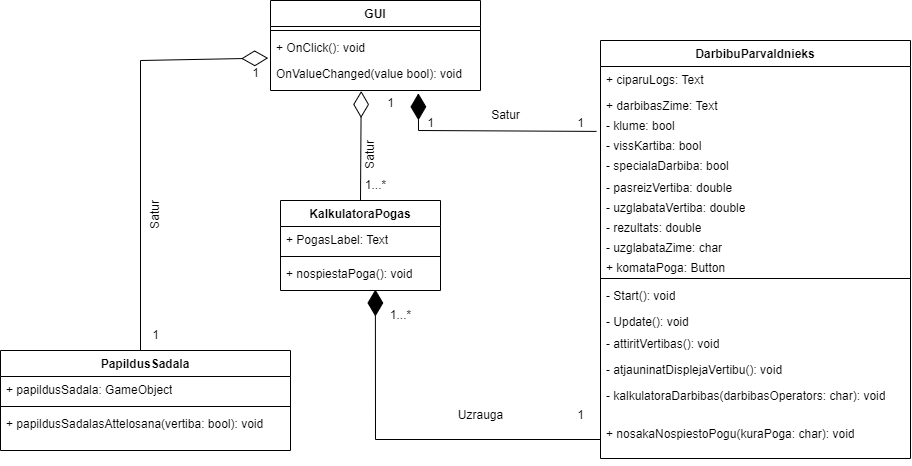

The diagram above was exported from draw.io. Its source (the exported page's mxGraphModel, read from the mxfile embedded in the PNG):
<mxGraphModel dx="2177" dy="751" grid="1" gridSize="10" guides="1" tooltips="1" connect="1" arrows="1" fold="1" page="1" pageScale="1" pageWidth="850" pageHeight="1100" math="0" shadow="0">
  <root>
    <mxCell id="0" />
    <mxCell id="1" parent="0" />
    <mxCell id="CUjz-e8doJSZxIUFtqPX-1" value="GUI" style="swimlane;fontStyle=1;align=center;verticalAlign=top;childLayout=stackLayout;horizontal=1;startSize=26;horizontalStack=0;resizeParent=1;resizeParentMax=0;resizeLast=0;collapsible=1;marginBottom=0;whiteSpace=wrap;html=1;" vertex="1" parent="1">
      <mxGeometry x="90" y="120" width="210" height="90" as="geometry">
        <mxRectangle x="160" y="130" width="60" height="30" as="alternateBounds" />
      </mxGeometry>
    </mxCell>
    <mxCell id="CUjz-e8doJSZxIUFtqPX-3" value="" style="line;strokeWidth=1;fillColor=none;align=left;verticalAlign=middle;spacingTop=-1;spacingLeft=3;spacingRight=3;rotatable=0;labelPosition=right;points=[];portConstraint=eastwest;strokeColor=inherit;" vertex="1" parent="CUjz-e8doJSZxIUFtqPX-1">
      <mxGeometry y="26" width="210" height="8" as="geometry" />
    </mxCell>
    <mxCell id="CUjz-e8doJSZxIUFtqPX-4" value="+ OnClick(): void" style="text;strokeColor=none;fillColor=none;align=left;verticalAlign=top;spacingLeft=4;spacingRight=4;overflow=hidden;rotatable=0;points=[[0,0.5],[1,0.5]];portConstraint=eastwest;whiteSpace=wrap;html=1;" vertex="1" parent="CUjz-e8doJSZxIUFtqPX-1">
      <mxGeometry y="34" width="210" height="26" as="geometry" />
    </mxCell>
    <mxCell id="CUjz-e8doJSZxIUFtqPX-5" value="OnValueChanged(value bool): void&amp;nbsp;&lt;br&gt;" style="text;strokeColor=none;fillColor=none;align=left;verticalAlign=top;spacingLeft=4;spacingRight=4;overflow=hidden;rotatable=0;points=[[0,0.5],[1,0.5]];portConstraint=eastwest;whiteSpace=wrap;html=1;" vertex="1" parent="CUjz-e8doJSZxIUFtqPX-1">
      <mxGeometry y="60" width="210" height="30" as="geometry" />
    </mxCell>
    <mxCell id="CUjz-e8doJSZxIUFtqPX-6" value="KalkulatoraPogas" style="swimlane;fontStyle=1;align=center;verticalAlign=top;childLayout=stackLayout;horizontal=1;startSize=26;horizontalStack=0;resizeParent=1;resizeParentMax=0;resizeLast=0;collapsible=1;marginBottom=0;whiteSpace=wrap;html=1;" vertex="1" parent="1">
      <mxGeometry x="100" y="320" width="160" height="90" as="geometry" />
    </mxCell>
    <mxCell id="CUjz-e8doJSZxIUFtqPX-10" value="" style="endArrow=diamondThin;endFill=0;endSize=24;html=1;rounded=0;entryX=0.432;entryY=1.016;entryDx=0;entryDy=0;entryPerimeter=0;" edge="1" parent="CUjz-e8doJSZxIUFtqPX-6" target="CUjz-e8doJSZxIUFtqPX-5">
      <mxGeometry width="160" relative="1" as="geometry">
        <mxPoint x="80" as="sourcePoint" />
        <mxPoint x="240" as="targetPoint" />
      </mxGeometry>
    </mxCell>
    <mxCell id="CUjz-e8doJSZxIUFtqPX-7" value="+ PogasLabel: Text" style="text;strokeColor=none;fillColor=none;align=left;verticalAlign=top;spacingLeft=4;spacingRight=4;overflow=hidden;rotatable=0;points=[[0,0.5],[1,0.5]];portConstraint=eastwest;whiteSpace=wrap;html=1;" vertex="1" parent="CUjz-e8doJSZxIUFtqPX-6">
      <mxGeometry y="26" width="160" height="26" as="geometry" />
    </mxCell>
    <mxCell id="CUjz-e8doJSZxIUFtqPX-8" value="" style="line;strokeWidth=1;fillColor=none;align=left;verticalAlign=middle;spacingTop=-1;spacingLeft=3;spacingRight=3;rotatable=0;labelPosition=right;points=[];portConstraint=eastwest;strokeColor=inherit;" vertex="1" parent="CUjz-e8doJSZxIUFtqPX-6">
      <mxGeometry y="52" width="160" height="8" as="geometry" />
    </mxCell>
    <mxCell id="CUjz-e8doJSZxIUFtqPX-9" value="+ nospiestaPoga(): void" style="text;strokeColor=none;fillColor=none;align=left;verticalAlign=top;spacingLeft=4;spacingRight=4;overflow=hidden;rotatable=0;points=[[0,0.5],[1,0.5]];portConstraint=eastwest;whiteSpace=wrap;html=1;" vertex="1" parent="CUjz-e8doJSZxIUFtqPX-6">
      <mxGeometry y="60" width="160" height="30" as="geometry" />
    </mxCell>
    <mxCell id="CUjz-e8doJSZxIUFtqPX-11" value="1...*" style="text;html=1;align=center;verticalAlign=middle;resizable=0;points=[];autosize=1;strokeColor=none;fillColor=none;" vertex="1" parent="1">
      <mxGeometry x="175" y="290" width="40" height="30" as="geometry" />
    </mxCell>
    <mxCell id="CUjz-e8doJSZxIUFtqPX-12" value="1" style="text;html=1;align=center;verticalAlign=middle;resizable=0;points=[];autosize=1;strokeColor=none;fillColor=none;" vertex="1" parent="1">
      <mxGeometry x="195" y="208" width="30" height="30" as="geometry" />
    </mxCell>
    <mxCell id="CUjz-e8doJSZxIUFtqPX-13" value="Satur" style="text;html=1;align=center;verticalAlign=middle;resizable=0;points=[];autosize=1;strokeColor=none;fillColor=none;rotation=-90;" vertex="1" parent="1">
      <mxGeometry x="165" y="260" width="50" height="30" as="geometry" />
    </mxCell>
    <mxCell id="CUjz-e8doJSZxIUFtqPX-14" value="DarbibuParvaldnieks" style="swimlane;fontStyle=1;align=center;verticalAlign=top;childLayout=stackLayout;horizontal=1;startSize=26;horizontalStack=0;resizeParent=1;resizeParentMax=0;resizeLast=0;collapsible=1;marginBottom=0;whiteSpace=wrap;html=1;" vertex="1" parent="1">
      <mxGeometry x="420" y="160" width="310" height="418" as="geometry">
        <mxRectangle x="420" y="160" width="160" height="30" as="alternateBounds" />
      </mxGeometry>
    </mxCell>
    <mxCell id="CUjz-e8doJSZxIUFtqPX-15" value="+ ciparuLogs: Text" style="text;strokeColor=none;fillColor=none;align=left;verticalAlign=top;spacingLeft=4;spacingRight=4;overflow=hidden;rotatable=0;points=[[0,0.5],[1,0.5]];portConstraint=eastwest;whiteSpace=wrap;html=1;" vertex="1" parent="CUjz-e8doJSZxIUFtqPX-14">
      <mxGeometry y="26" width="310" height="26" as="geometry" />
    </mxCell>
    <mxCell id="CUjz-e8doJSZxIUFtqPX-22" value="+ darbibasZime: Text" style="text;strokeColor=none;fillColor=none;align=left;verticalAlign=top;spacingLeft=4;spacingRight=4;overflow=hidden;rotatable=0;points=[[0,0.5],[1,0.5]];portConstraint=eastwest;whiteSpace=wrap;html=1;" vertex="1" parent="CUjz-e8doJSZxIUFtqPX-14">
      <mxGeometry y="52" width="310" height="20" as="geometry" />
    </mxCell>
    <mxCell id="CUjz-e8doJSZxIUFtqPX-23" value="- klume: bool" style="text;strokeColor=none;fillColor=none;align=left;verticalAlign=top;spacingLeft=4;spacingRight=4;overflow=hidden;rotatable=0;points=[[0,0.5],[1,0.5]];portConstraint=eastwest;whiteSpace=wrap;html=1;" vertex="1" parent="CUjz-e8doJSZxIUFtqPX-14">
      <mxGeometry y="72" width="310" height="20" as="geometry" />
    </mxCell>
    <mxCell id="CUjz-e8doJSZxIUFtqPX-24" value="- vissKartiba: bool" style="text;strokeColor=none;fillColor=none;align=left;verticalAlign=top;spacingLeft=4;spacingRight=4;overflow=hidden;rotatable=0;points=[[0,0.5],[1,0.5]];portConstraint=eastwest;whiteSpace=wrap;html=1;" vertex="1" parent="CUjz-e8doJSZxIUFtqPX-14">
      <mxGeometry y="92" width="310" height="20" as="geometry" />
    </mxCell>
    <mxCell id="CUjz-e8doJSZxIUFtqPX-28" value="- specialaDarbiba: bool" style="text;strokeColor=none;fillColor=none;align=left;verticalAlign=top;spacingLeft=4;spacingRight=4;overflow=hidden;rotatable=0;points=[[0,0.5],[1,0.5]];portConstraint=eastwest;whiteSpace=wrap;html=1;" vertex="1" parent="CUjz-e8doJSZxIUFtqPX-14">
      <mxGeometry y="112" width="310" height="22" as="geometry" />
    </mxCell>
    <mxCell id="CUjz-e8doJSZxIUFtqPX-27" value="- pasreizVertiba: double" style="text;strokeColor=none;fillColor=none;align=left;verticalAlign=top;spacingLeft=4;spacingRight=4;overflow=hidden;rotatable=0;points=[[0,0.5],[1,0.5]];portConstraint=eastwest;whiteSpace=wrap;html=1;" vertex="1" parent="CUjz-e8doJSZxIUFtqPX-14">
      <mxGeometry y="134" width="310" height="20" as="geometry" />
    </mxCell>
    <mxCell id="CUjz-e8doJSZxIUFtqPX-26" value="- uzglabataVertiba: double" style="text;strokeColor=none;fillColor=none;align=left;verticalAlign=top;spacingLeft=4;spacingRight=4;overflow=hidden;rotatable=0;points=[[0,0.5],[1,0.5]];portConstraint=eastwest;whiteSpace=wrap;html=1;" vertex="1" parent="CUjz-e8doJSZxIUFtqPX-14">
      <mxGeometry y="154" width="310" height="20" as="geometry" />
    </mxCell>
    <mxCell id="CUjz-e8doJSZxIUFtqPX-25" value="- rezultats: double" style="text;strokeColor=none;fillColor=none;align=left;verticalAlign=top;spacingLeft=4;spacingRight=4;overflow=hidden;rotatable=0;points=[[0,0.5],[1,0.5]];portConstraint=eastwest;whiteSpace=wrap;html=1;" vertex="1" parent="CUjz-e8doJSZxIUFtqPX-14">
      <mxGeometry y="174" width="310" height="20" as="geometry" />
    </mxCell>
    <mxCell id="CUjz-e8doJSZxIUFtqPX-30" value="- uzglabataZime: char" style="text;strokeColor=none;fillColor=none;align=left;verticalAlign=top;spacingLeft=4;spacingRight=4;overflow=hidden;rotatable=0;points=[[0,0.5],[1,0.5]];portConstraint=eastwest;whiteSpace=wrap;html=1;" vertex="1" parent="CUjz-e8doJSZxIUFtqPX-14">
      <mxGeometry y="194" width="310" height="20" as="geometry" />
    </mxCell>
    <mxCell id="CUjz-e8doJSZxIUFtqPX-29" value="+ komataPoga: Button" style="text;strokeColor=none;fillColor=none;align=left;verticalAlign=top;spacingLeft=4;spacingRight=4;overflow=hidden;rotatable=0;points=[[0,0.5],[1,0.5]];portConstraint=eastwest;whiteSpace=wrap;html=1;" vertex="1" parent="CUjz-e8doJSZxIUFtqPX-14">
      <mxGeometry y="214" width="310" height="20" as="geometry" />
    </mxCell>
    <mxCell id="CUjz-e8doJSZxIUFtqPX-16" value="" style="line;strokeWidth=1;fillColor=none;align=left;verticalAlign=middle;spacingTop=-1;spacingLeft=3;spacingRight=3;rotatable=0;labelPosition=right;points=[];portConstraint=eastwest;strokeColor=inherit;" vertex="1" parent="CUjz-e8doJSZxIUFtqPX-14">
      <mxGeometry y="234" width="310" height="8" as="geometry" />
    </mxCell>
    <mxCell id="CUjz-e8doJSZxIUFtqPX-17" value="- Start(): void" style="text;strokeColor=none;fillColor=none;align=left;verticalAlign=top;spacingLeft=4;spacingRight=4;overflow=hidden;rotatable=0;points=[[0,0.5],[1,0.5]];portConstraint=eastwest;whiteSpace=wrap;html=1;" vertex="1" parent="CUjz-e8doJSZxIUFtqPX-14">
      <mxGeometry y="242" width="310" height="26" as="geometry" />
    </mxCell>
    <mxCell id="CUjz-e8doJSZxIUFtqPX-34" value="- Update(): void" style="text;strokeColor=none;fillColor=none;align=left;verticalAlign=top;spacingLeft=4;spacingRight=4;overflow=hidden;rotatable=0;points=[[0,0.5],[1,0.5]];portConstraint=eastwest;whiteSpace=wrap;html=1;" vertex="1" parent="CUjz-e8doJSZxIUFtqPX-14">
      <mxGeometry y="268" width="310" height="22" as="geometry" />
    </mxCell>
    <mxCell id="CUjz-e8doJSZxIUFtqPX-33" value="- attiritVertibas(): void" style="text;strokeColor=none;fillColor=none;align=left;verticalAlign=top;spacingLeft=4;spacingRight=4;overflow=hidden;rotatable=0;points=[[0,0.5],[1,0.5]];portConstraint=eastwest;whiteSpace=wrap;html=1;" vertex="1" parent="CUjz-e8doJSZxIUFtqPX-14">
      <mxGeometry y="290" width="310" height="26" as="geometry" />
    </mxCell>
    <mxCell id="CUjz-e8doJSZxIUFtqPX-32" value="- atjauninatDisplejaVertibu(): void" style="text;strokeColor=none;fillColor=none;align=left;verticalAlign=top;spacingLeft=4;spacingRight=4;overflow=hidden;rotatable=0;points=[[0,0.5],[1,0.5]];portConstraint=eastwest;whiteSpace=wrap;html=1;" vertex="1" parent="CUjz-e8doJSZxIUFtqPX-14">
      <mxGeometry y="316" width="310" height="26" as="geometry" />
    </mxCell>
    <mxCell id="CUjz-e8doJSZxIUFtqPX-31" value="-&amp;nbsp;kalkulatoraDarbibas(darbibasOperators: char): void" style="text;strokeColor=none;fillColor=none;align=left;verticalAlign=top;spacingLeft=4;spacingRight=4;overflow=hidden;rotatable=0;points=[[0,0.5],[1,0.5]];portConstraint=eastwest;whiteSpace=wrap;html=1;" vertex="1" parent="CUjz-e8doJSZxIUFtqPX-14">
      <mxGeometry y="342" width="310" height="38" as="geometry" />
    </mxCell>
    <mxCell id="CUjz-e8doJSZxIUFtqPX-35" value="+ nosakaNospiestoPogu(kuraPoga: char): void" style="text;strokeColor=none;fillColor=none;align=left;verticalAlign=top;spacingLeft=4;spacingRight=4;overflow=hidden;rotatable=0;points=[[0,0.5],[1,0.5]];portConstraint=eastwest;whiteSpace=wrap;html=1;" vertex="1" parent="CUjz-e8doJSZxIUFtqPX-14">
      <mxGeometry y="380" width="310" height="38" as="geometry" />
    </mxCell>
    <mxCell id="CUjz-e8doJSZxIUFtqPX-37" value="" style="endArrow=diamondThin;endFill=1;endSize=24;html=1;rounded=0;entryX=0.704;entryY=1.094;entryDx=0;entryDy=0;entryPerimeter=0;exitX=-0.013;exitY=0.945;exitDx=0;exitDy=0;exitPerimeter=0;" edge="1" parent="1" source="CUjz-e8doJSZxIUFtqPX-23" target="CUjz-e8doJSZxIUFtqPX-5">
      <mxGeometry width="160" relative="1" as="geometry">
        <mxPoint x="420" y="230" as="sourcePoint" />
        <mxPoint x="240" y="230" as="targetPoint" />
        <Array as="points">
          <mxPoint x="238" y="250" />
        </Array>
      </mxGeometry>
    </mxCell>
    <mxCell id="CUjz-e8doJSZxIUFtqPX-38" value="Satur" style="text;html=1;align=center;verticalAlign=middle;resizable=0;points=[];autosize=1;strokeColor=none;fillColor=none;rotation=0;" vertex="1" parent="1">
      <mxGeometry x="300" y="220" width="50" height="30" as="geometry" />
    </mxCell>
    <mxCell id="CUjz-e8doJSZxIUFtqPX-39" value="1" style="text;html=1;align=center;verticalAlign=middle;resizable=0;points=[];autosize=1;strokeColor=none;fillColor=none;" vertex="1" parent="1">
      <mxGeometry x="235" y="228" width="30" height="30" as="geometry" />
    </mxCell>
    <mxCell id="CUjz-e8doJSZxIUFtqPX-40" value="1" style="text;html=1;align=center;verticalAlign=middle;resizable=0;points=[];autosize=1;strokeColor=none;fillColor=none;" vertex="1" parent="1">
      <mxGeometry x="385" y="228" width="30" height="30" as="geometry" />
    </mxCell>
    <mxCell id="CUjz-e8doJSZxIUFtqPX-41" value="" style="endArrow=diamondThin;endFill=1;endSize=24;html=1;rounded=0;entryX=0.593;entryY=0.967;entryDx=0;entryDy=0;entryPerimeter=0;exitX=0;exitY=0.5;exitDx=0;exitDy=0;" edge="1" parent="1" source="CUjz-e8doJSZxIUFtqPX-35" target="CUjz-e8doJSZxIUFtqPX-9">
      <mxGeometry width="160" relative="1" as="geometry">
        <mxPoint x="190" y="480" as="sourcePoint" />
        <mxPoint x="360" y="490" as="targetPoint" />
        <Array as="points">
          <mxPoint x="195" y="559" />
        </Array>
      </mxGeometry>
    </mxCell>
    <mxCell id="CUjz-e8doJSZxIUFtqPX-42" value="Uzrauga" style="text;html=1;align=center;verticalAlign=middle;resizable=0;points=[];autosize=1;strokeColor=none;fillColor=none;" vertex="1" parent="1">
      <mxGeometry x="265" y="520" width="70" height="30" as="geometry" />
    </mxCell>
    <mxCell id="CUjz-e8doJSZxIUFtqPX-43" value="1...*" style="text;html=1;align=center;verticalAlign=middle;resizable=0;points=[];autosize=1;strokeColor=none;fillColor=none;" vertex="1" parent="1">
      <mxGeometry x="200" y="420" width="40" height="30" as="geometry" />
    </mxCell>
    <mxCell id="CUjz-e8doJSZxIUFtqPX-44" value="1" style="text;html=1;align=center;verticalAlign=middle;resizable=0;points=[];autosize=1;strokeColor=none;fillColor=none;" vertex="1" parent="1">
      <mxGeometry x="385" y="520" width="30" height="30" as="geometry" />
    </mxCell>
    <mxCell id="CUjz-e8doJSZxIUFtqPX-45" value="PapildusSadala" style="swimlane;fontStyle=1;align=center;verticalAlign=top;childLayout=stackLayout;horizontal=1;startSize=26;horizontalStack=0;resizeParent=1;resizeParentMax=0;resizeLast=0;collapsible=1;marginBottom=0;whiteSpace=wrap;html=1;" vertex="1" parent="1">
      <mxGeometry x="-180" y="470" width="290" height="100" as="geometry" />
    </mxCell>
    <mxCell id="CUjz-e8doJSZxIUFtqPX-49" value="" style="endArrow=diamondThin;endFill=0;endSize=24;html=1;rounded=0;entryX=-0.011;entryY=-0.081;entryDx=0;entryDy=0;entryPerimeter=0;" edge="1" parent="CUjz-e8doJSZxIUFtqPX-45" target="CUjz-e8doJSZxIUFtqPX-5">
      <mxGeometry width="160" relative="1" as="geometry">
        <mxPoint x="140" as="sourcePoint" />
        <mxPoint x="300" as="targetPoint" />
        <Array as="points">
          <mxPoint x="140" y="-290" />
        </Array>
      </mxGeometry>
    </mxCell>
    <mxCell id="CUjz-e8doJSZxIUFtqPX-46" value="+ papildusSadala: GameObject" style="text;strokeColor=none;fillColor=none;align=left;verticalAlign=top;spacingLeft=4;spacingRight=4;overflow=hidden;rotatable=0;points=[[0,0.5],[1,0.5]];portConstraint=eastwest;whiteSpace=wrap;html=1;" vertex="1" parent="CUjz-e8doJSZxIUFtqPX-45">
      <mxGeometry y="26" width="290" height="26" as="geometry" />
    </mxCell>
    <mxCell id="CUjz-e8doJSZxIUFtqPX-47" value="" style="line;strokeWidth=1;fillColor=none;align=left;verticalAlign=middle;spacingTop=-1;spacingLeft=3;spacingRight=3;rotatable=0;labelPosition=right;points=[];portConstraint=eastwest;strokeColor=inherit;" vertex="1" parent="CUjz-e8doJSZxIUFtqPX-45">
      <mxGeometry y="52" width="290" height="8" as="geometry" />
    </mxCell>
    <mxCell id="CUjz-e8doJSZxIUFtqPX-48" value="+ papildusSadalasAttelosana(vertiba: bool): void" style="text;strokeColor=none;fillColor=none;align=left;verticalAlign=top;spacingLeft=4;spacingRight=4;overflow=hidden;rotatable=0;points=[[0,0.5],[1,0.5]];portConstraint=eastwest;whiteSpace=wrap;html=1;" vertex="1" parent="CUjz-e8doJSZxIUFtqPX-45">
      <mxGeometry y="60" width="290" height="40" as="geometry" />
    </mxCell>
    <mxCell id="CUjz-e8doJSZxIUFtqPX-50" value="Satur" style="text;html=1;align=center;verticalAlign=middle;resizable=0;points=[];autosize=1;strokeColor=none;fillColor=none;rotation=-90;" vertex="1" parent="1">
      <mxGeometry x="-50" y="320" width="50" height="30" as="geometry" />
    </mxCell>
    <mxCell id="CUjz-e8doJSZxIUFtqPX-51" value="1" style="text;html=1;align=center;verticalAlign=middle;resizable=0;points=[];autosize=1;strokeColor=none;fillColor=none;" vertex="1" parent="1">
      <mxGeometry x="-40" y="440" width="30" height="30" as="geometry" />
    </mxCell>
    <mxCell id="CUjz-e8doJSZxIUFtqPX-52" value="1" style="text;html=1;align=center;verticalAlign=middle;resizable=0;points=[];autosize=1;strokeColor=none;fillColor=none;" vertex="1" parent="1">
      <mxGeometry x="60" y="178" width="30" height="30" as="geometry" />
    </mxCell>
  </root>
</mxGraphModel>